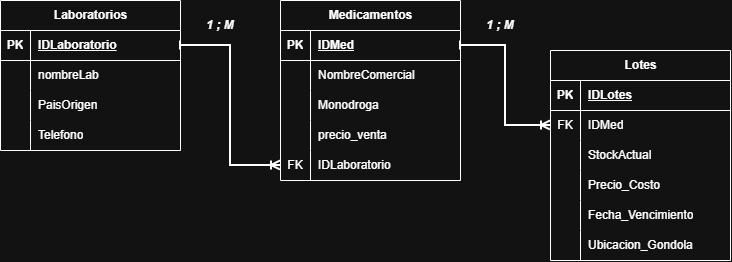

The diagram above was exported from draw.io. Its source (the exported page's mxGraphModel, read from the mxfile embedded in the PNG):
<mxGraphModel dx="1414" dy="777" grid="1" gridSize="10" guides="1" tooltips="1" connect="1" arrows="1" fold="1" page="1" pageScale="1" pageWidth="827" pageHeight="1169" math="0" shadow="0">
  <root>
    <mxCell id="0" />
    <mxCell id="1" parent="0" />
    <mxCell id="oK6gknhDgKPYgwd9aNIL-1" parent="1" style="shape=table;startSize=30;container=1;collapsible=1;childLayout=tableLayout;fixedRows=1;rowLines=0;fontStyle=1;align=center;resizeLast=1;html=1;" value="Laboratorios" vertex="1">
      <mxGeometry height="150" width="180" x="70" y="140" as="geometry" />
    </mxCell>
    <mxCell id="oK6gknhDgKPYgwd9aNIL-2" parent="oK6gknhDgKPYgwd9aNIL-1" style="shape=tableRow;horizontal=0;startSize=0;swimlaneHead=0;swimlaneBody=0;fillColor=none;collapsible=0;dropTarget=0;points=[[0,0.5],[1,0.5]];portConstraint=eastwest;top=0;left=0;right=0;bottom=1;" value="" vertex="1">
      <mxGeometry height="30" width="180" y="30" as="geometry" />
    </mxCell>
    <mxCell id="oK6gknhDgKPYgwd9aNIL-3" parent="oK6gknhDgKPYgwd9aNIL-2" style="shape=partialRectangle;connectable=0;fillColor=none;top=0;left=0;bottom=0;right=0;fontStyle=1;overflow=hidden;whiteSpace=wrap;html=1;" value="PK" vertex="1">
      <mxGeometry height="30" width="30" as="geometry">
        <mxRectangle height="30" width="30" as="alternateBounds" />
      </mxGeometry>
    </mxCell>
    <mxCell id="oK6gknhDgKPYgwd9aNIL-4" parent="oK6gknhDgKPYgwd9aNIL-2" style="shape=partialRectangle;connectable=0;fillColor=none;top=0;left=0;bottom=0;right=0;align=left;spacingLeft=6;fontStyle=5;overflow=hidden;whiteSpace=wrap;html=1;" value="IDLaboratorio" vertex="1">
      <mxGeometry height="30" width="150" x="30" as="geometry">
        <mxRectangle height="30" width="150" as="alternateBounds" />
      </mxGeometry>
    </mxCell>
    <mxCell id="oK6gknhDgKPYgwd9aNIL-5" parent="oK6gknhDgKPYgwd9aNIL-1" style="shape=tableRow;horizontal=0;startSize=0;swimlaneHead=0;swimlaneBody=0;fillColor=none;collapsible=0;dropTarget=0;points=[[0,0.5],[1,0.5]];portConstraint=eastwest;top=0;left=0;right=0;bottom=0;" value="" vertex="1">
      <mxGeometry height="30" width="180" y="60" as="geometry" />
    </mxCell>
    <mxCell id="oK6gknhDgKPYgwd9aNIL-6" parent="oK6gknhDgKPYgwd9aNIL-5" style="shape=partialRectangle;connectable=0;fillColor=none;top=0;left=0;bottom=0;right=0;editable=1;overflow=hidden;whiteSpace=wrap;html=1;" value="" vertex="1">
      <mxGeometry height="30" width="30" as="geometry">
        <mxRectangle height="30" width="30" as="alternateBounds" />
      </mxGeometry>
    </mxCell>
    <mxCell id="oK6gknhDgKPYgwd9aNIL-7" parent="oK6gknhDgKPYgwd9aNIL-5" style="shape=partialRectangle;connectable=0;fillColor=none;top=0;left=0;bottom=0;right=0;align=left;spacingLeft=6;overflow=hidden;whiteSpace=wrap;html=1;" value="nombreLab" vertex="1">
      <mxGeometry height="30" width="150" x="30" as="geometry">
        <mxRectangle height="30" width="150" as="alternateBounds" />
      </mxGeometry>
    </mxCell>
    <mxCell id="oK6gknhDgKPYgwd9aNIL-8" parent="oK6gknhDgKPYgwd9aNIL-1" style="shape=tableRow;horizontal=0;startSize=0;swimlaneHead=0;swimlaneBody=0;fillColor=none;collapsible=0;dropTarget=0;points=[[0,0.5],[1,0.5]];portConstraint=eastwest;top=0;left=0;right=0;bottom=0;" value="" vertex="1">
      <mxGeometry height="30" width="180" y="90" as="geometry" />
    </mxCell>
    <mxCell id="oK6gknhDgKPYgwd9aNIL-9" parent="oK6gknhDgKPYgwd9aNIL-8" style="shape=partialRectangle;connectable=0;fillColor=none;top=0;left=0;bottom=0;right=0;editable=1;overflow=hidden;whiteSpace=wrap;html=1;" value="" vertex="1">
      <mxGeometry height="30" width="30" as="geometry">
        <mxRectangle height="30" width="30" as="alternateBounds" />
      </mxGeometry>
    </mxCell>
    <mxCell id="oK6gknhDgKPYgwd9aNIL-10" parent="oK6gknhDgKPYgwd9aNIL-8" style="shape=partialRectangle;connectable=0;fillColor=none;top=0;left=0;bottom=0;right=0;align=left;spacingLeft=6;overflow=hidden;whiteSpace=wrap;html=1;" value="PaisOrigen" vertex="1">
      <mxGeometry height="30" width="150" x="30" as="geometry">
        <mxRectangle height="30" width="150" as="alternateBounds" />
      </mxGeometry>
    </mxCell>
    <mxCell id="oK6gknhDgKPYgwd9aNIL-11" parent="oK6gknhDgKPYgwd9aNIL-1" style="shape=tableRow;horizontal=0;startSize=0;swimlaneHead=0;swimlaneBody=0;fillColor=none;collapsible=0;dropTarget=0;points=[[0,0.5],[1,0.5]];portConstraint=eastwest;top=0;left=0;right=0;bottom=0;" value="" vertex="1">
      <mxGeometry height="30" width="180" y="120" as="geometry" />
    </mxCell>
    <mxCell id="oK6gknhDgKPYgwd9aNIL-12" parent="oK6gknhDgKPYgwd9aNIL-11" style="shape=partialRectangle;connectable=0;fillColor=none;top=0;left=0;bottom=0;right=0;editable=1;overflow=hidden;whiteSpace=wrap;html=1;" value="" vertex="1">
      <mxGeometry height="30" width="30" as="geometry">
        <mxRectangle height="30" width="30" as="alternateBounds" />
      </mxGeometry>
    </mxCell>
    <mxCell id="oK6gknhDgKPYgwd9aNIL-13" parent="oK6gknhDgKPYgwd9aNIL-11" style="shape=partialRectangle;connectable=0;fillColor=none;top=0;left=0;bottom=0;right=0;align=left;spacingLeft=6;overflow=hidden;whiteSpace=wrap;html=1;" value="Telefono" vertex="1">
      <mxGeometry height="30" width="150" x="30" as="geometry">
        <mxRectangle height="30" width="150" as="alternateBounds" />
      </mxGeometry>
    </mxCell>
    <mxCell id="oK6gknhDgKPYgwd9aNIL-14" parent="1" style="shape=table;startSize=30;container=1;collapsible=1;childLayout=tableLayout;fixedRows=1;rowLines=0;fontStyle=1;align=center;resizeLast=1;html=1;" value="Medicamentos" vertex="1">
      <mxGeometry height="180" width="180" x="350" y="140" as="geometry" />
    </mxCell>
    <mxCell id="oK6gknhDgKPYgwd9aNIL-15" parent="oK6gknhDgKPYgwd9aNIL-14" style="shape=tableRow;horizontal=0;startSize=0;swimlaneHead=0;swimlaneBody=0;fillColor=none;collapsible=0;dropTarget=0;points=[[0,0.5],[1,0.5]];portConstraint=eastwest;top=0;left=0;right=0;bottom=1;" value="" vertex="1">
      <mxGeometry height="30" width="180" y="30" as="geometry" />
    </mxCell>
    <mxCell id="oK6gknhDgKPYgwd9aNIL-16" parent="oK6gknhDgKPYgwd9aNIL-15" style="shape=partialRectangle;connectable=0;fillColor=none;top=0;left=0;bottom=0;right=0;fontStyle=1;overflow=hidden;whiteSpace=wrap;html=1;" value="PK" vertex="1">
      <mxGeometry height="30" width="30" as="geometry">
        <mxRectangle height="30" width="30" as="alternateBounds" />
      </mxGeometry>
    </mxCell>
    <mxCell id="oK6gknhDgKPYgwd9aNIL-17" parent="oK6gknhDgKPYgwd9aNIL-15" style="shape=partialRectangle;connectable=0;fillColor=none;top=0;left=0;bottom=0;right=0;align=left;spacingLeft=6;fontStyle=5;overflow=hidden;whiteSpace=wrap;html=1;" value="IDMed" vertex="1">
      <mxGeometry height="30" width="150" x="30" as="geometry">
        <mxRectangle height="30" width="150" as="alternateBounds" />
      </mxGeometry>
    </mxCell>
    <mxCell id="oK6gknhDgKPYgwd9aNIL-18" parent="oK6gknhDgKPYgwd9aNIL-14" style="shape=tableRow;horizontal=0;startSize=0;swimlaneHead=0;swimlaneBody=0;fillColor=none;collapsible=0;dropTarget=0;points=[[0,0.5],[1,0.5]];portConstraint=eastwest;top=0;left=0;right=0;bottom=0;" value="" vertex="1">
      <mxGeometry height="30" width="180" y="60" as="geometry" />
    </mxCell>
    <mxCell id="oK6gknhDgKPYgwd9aNIL-19" parent="oK6gknhDgKPYgwd9aNIL-18" style="shape=partialRectangle;connectable=0;fillColor=none;top=0;left=0;bottom=0;right=0;editable=1;overflow=hidden;whiteSpace=wrap;html=1;" value="" vertex="1">
      <mxGeometry height="30" width="30" as="geometry">
        <mxRectangle height="30" width="30" as="alternateBounds" />
      </mxGeometry>
    </mxCell>
    <mxCell id="oK6gknhDgKPYgwd9aNIL-20" parent="oK6gknhDgKPYgwd9aNIL-18" style="shape=partialRectangle;connectable=0;fillColor=none;top=0;left=0;bottom=0;right=0;align=left;spacingLeft=6;overflow=hidden;whiteSpace=wrap;html=1;" value="NombreComercial" vertex="1">
      <mxGeometry height="30" width="150" x="30" as="geometry">
        <mxRectangle height="30" width="150" as="alternateBounds" />
      </mxGeometry>
    </mxCell>
    <mxCell id="oK6gknhDgKPYgwd9aNIL-21" parent="oK6gknhDgKPYgwd9aNIL-14" style="shape=tableRow;horizontal=0;startSize=0;swimlaneHead=0;swimlaneBody=0;fillColor=none;collapsible=0;dropTarget=0;points=[[0,0.5],[1,0.5]];portConstraint=eastwest;top=0;left=0;right=0;bottom=0;" value="" vertex="1">
      <mxGeometry height="30" width="180" y="90" as="geometry" />
    </mxCell>
    <mxCell id="oK6gknhDgKPYgwd9aNIL-22" parent="oK6gknhDgKPYgwd9aNIL-21" style="shape=partialRectangle;connectable=0;fillColor=none;top=0;left=0;bottom=0;right=0;editable=1;overflow=hidden;whiteSpace=wrap;html=1;" value="" vertex="1">
      <mxGeometry height="30" width="30" as="geometry">
        <mxRectangle height="30" width="30" as="alternateBounds" />
      </mxGeometry>
    </mxCell>
    <mxCell id="oK6gknhDgKPYgwd9aNIL-23" parent="oK6gknhDgKPYgwd9aNIL-21" style="shape=partialRectangle;connectable=0;fillColor=none;top=0;left=0;bottom=0;right=0;align=left;spacingLeft=6;overflow=hidden;whiteSpace=wrap;html=1;" value="Monodroga" vertex="1">
      <mxGeometry height="30" width="150" x="30" as="geometry">
        <mxRectangle height="30" width="150" as="alternateBounds" />
      </mxGeometry>
    </mxCell>
    <mxCell id="oK6gknhDgKPYgwd9aNIL-24" parent="oK6gknhDgKPYgwd9aNIL-14" style="shape=tableRow;horizontal=0;startSize=0;swimlaneHead=0;swimlaneBody=0;fillColor=none;collapsible=0;dropTarget=0;points=[[0,0.5],[1,0.5]];portConstraint=eastwest;top=0;left=0;right=0;bottom=0;" value="" vertex="1">
      <mxGeometry height="30" width="180" y="120" as="geometry" />
    </mxCell>
    <mxCell id="oK6gknhDgKPYgwd9aNIL-25" parent="oK6gknhDgKPYgwd9aNIL-24" style="shape=partialRectangle;connectable=0;fillColor=none;top=0;left=0;bottom=0;right=0;editable=1;overflow=hidden;whiteSpace=wrap;html=1;" value="" vertex="1">
      <mxGeometry height="30" width="30" as="geometry">
        <mxRectangle height="30" width="30" as="alternateBounds" />
      </mxGeometry>
    </mxCell>
    <mxCell id="oK6gknhDgKPYgwd9aNIL-26" parent="oK6gknhDgKPYgwd9aNIL-24" style="shape=partialRectangle;connectable=0;fillColor=none;top=0;left=0;bottom=0;right=0;align=left;spacingLeft=6;overflow=hidden;whiteSpace=wrap;html=1;" value="precio_venta" vertex="1">
      <mxGeometry height="30" width="150" x="30" as="geometry">
        <mxRectangle height="30" width="150" as="alternateBounds" />
      </mxGeometry>
    </mxCell>
    <mxCell id="oK6gknhDgKPYgwd9aNIL-30" parent="oK6gknhDgKPYgwd9aNIL-14" style="shape=tableRow;horizontal=0;startSize=0;swimlaneHead=0;swimlaneBody=0;fillColor=none;collapsible=0;dropTarget=0;points=[[0,0.5],[1,0.5]];portConstraint=eastwest;top=0;left=0;right=0;bottom=0;" vertex="1">
      <mxGeometry height="30" width="180" y="150" as="geometry" />
    </mxCell>
    <mxCell id="oK6gknhDgKPYgwd9aNIL-31" parent="oK6gknhDgKPYgwd9aNIL-30" style="shape=partialRectangle;connectable=0;fillColor=none;top=0;left=0;bottom=0;right=0;editable=1;overflow=hidden;whiteSpace=wrap;html=1;" value="FK" vertex="1">
      <mxGeometry height="30" width="30" as="geometry">
        <mxRectangle height="30" width="30" as="alternateBounds" />
      </mxGeometry>
    </mxCell>
    <mxCell id="oK6gknhDgKPYgwd9aNIL-32" parent="oK6gknhDgKPYgwd9aNIL-30" style="shape=partialRectangle;connectable=0;fillColor=none;top=0;left=0;bottom=0;right=0;align=left;spacingLeft=6;overflow=hidden;whiteSpace=wrap;html=1;" value="IDLaboratorio" vertex="1">
      <mxGeometry height="30" width="150" x="30" as="geometry">
        <mxRectangle height="30" width="150" as="alternateBounds" />
      </mxGeometry>
    </mxCell>
    <mxCell id="oK6gknhDgKPYgwd9aNIL-33" edge="1" parent="1" source="oK6gknhDgKPYgwd9aNIL-2" style="edgeStyle=orthogonalEdgeStyle;rounded=0;orthogonalLoop=1;jettySize=auto;html=1;exitX=1;exitY=0.5;exitDx=0;exitDy=0;entryX=0;entryY=0.5;entryDx=0;entryDy=0;startArrow=baseDash;startFill=0;strokeWidth=2;endArrow=ERoneToMany;endFill=0;" target="oK6gknhDgKPYgwd9aNIL-30">
      <mxGeometry relative="1" as="geometry" />
    </mxCell>
    <mxCell id="oK6gknhDgKPYgwd9aNIL-34" parent="1" style="shape=table;startSize=30;container=1;collapsible=1;childLayout=tableLayout;fixedRows=1;rowLines=0;fontStyle=1;align=center;resizeLast=1;html=1;" value="Lotes" vertex="1">
      <mxGeometry height="210" width="180" x="620" y="190" as="geometry" />
    </mxCell>
    <mxCell id="oK6gknhDgKPYgwd9aNIL-35" parent="oK6gknhDgKPYgwd9aNIL-34" style="shape=tableRow;horizontal=0;startSize=0;swimlaneHead=0;swimlaneBody=0;fillColor=none;collapsible=0;dropTarget=0;points=[[0,0.5],[1,0.5]];portConstraint=eastwest;top=0;left=0;right=0;bottom=1;" value="" vertex="1">
      <mxGeometry height="30" width="180" y="30" as="geometry" />
    </mxCell>
    <mxCell id="oK6gknhDgKPYgwd9aNIL-36" parent="oK6gknhDgKPYgwd9aNIL-35" style="shape=partialRectangle;connectable=0;fillColor=none;top=0;left=0;bottom=0;right=0;fontStyle=1;overflow=hidden;whiteSpace=wrap;html=1;" value="PK" vertex="1">
      <mxGeometry height="30" width="30" as="geometry">
        <mxRectangle height="30" width="30" as="alternateBounds" />
      </mxGeometry>
    </mxCell>
    <mxCell id="oK6gknhDgKPYgwd9aNIL-37" parent="oK6gknhDgKPYgwd9aNIL-35" style="shape=partialRectangle;connectable=0;fillColor=none;top=0;left=0;bottom=0;right=0;align=left;spacingLeft=6;fontStyle=5;overflow=hidden;whiteSpace=wrap;html=1;" value="IDLotes" vertex="1">
      <mxGeometry height="30" width="150" x="30" as="geometry">
        <mxRectangle height="30" width="150" as="alternateBounds" />
      </mxGeometry>
    </mxCell>
    <mxCell id="oK6gknhDgKPYgwd9aNIL-38" parent="oK6gknhDgKPYgwd9aNIL-34" style="shape=tableRow;horizontal=0;startSize=0;swimlaneHead=0;swimlaneBody=0;fillColor=none;collapsible=0;dropTarget=0;points=[[0,0.5],[1,0.5]];portConstraint=eastwest;top=0;left=0;right=0;bottom=0;" value="" vertex="1">
      <mxGeometry height="30" width="180" y="60" as="geometry" />
    </mxCell>
    <mxCell id="oK6gknhDgKPYgwd9aNIL-39" parent="oK6gknhDgKPYgwd9aNIL-38" style="shape=partialRectangle;connectable=0;fillColor=none;top=0;left=0;bottom=0;right=0;editable=1;overflow=hidden;whiteSpace=wrap;html=1;" value="FK" vertex="1">
      <mxGeometry height="30" width="30" as="geometry">
        <mxRectangle height="30" width="30" as="alternateBounds" />
      </mxGeometry>
    </mxCell>
    <mxCell id="oK6gknhDgKPYgwd9aNIL-40" parent="oK6gknhDgKPYgwd9aNIL-38" style="shape=partialRectangle;connectable=0;fillColor=none;top=0;left=0;bottom=0;right=0;align=left;spacingLeft=6;overflow=hidden;whiteSpace=wrap;html=1;" value="IDMed" vertex="1">
      <mxGeometry height="30" width="150" x="30" as="geometry">
        <mxRectangle height="30" width="150" as="alternateBounds" />
      </mxGeometry>
    </mxCell>
    <mxCell id="oK6gknhDgKPYgwd9aNIL-41" parent="oK6gknhDgKPYgwd9aNIL-34" style="shape=tableRow;horizontal=0;startSize=0;swimlaneHead=0;swimlaneBody=0;fillColor=none;collapsible=0;dropTarget=0;points=[[0,0.5],[1,0.5]];portConstraint=eastwest;top=0;left=0;right=0;bottom=0;" value="" vertex="1">
      <mxGeometry height="30" width="180" y="90" as="geometry" />
    </mxCell>
    <mxCell id="oK6gknhDgKPYgwd9aNIL-42" parent="oK6gknhDgKPYgwd9aNIL-41" style="shape=partialRectangle;connectable=0;fillColor=none;top=0;left=0;bottom=0;right=0;editable=1;overflow=hidden;whiteSpace=wrap;html=1;" value="" vertex="1">
      <mxGeometry height="30" width="30" as="geometry">
        <mxRectangle height="30" width="30" as="alternateBounds" />
      </mxGeometry>
    </mxCell>
    <mxCell id="oK6gknhDgKPYgwd9aNIL-43" parent="oK6gknhDgKPYgwd9aNIL-41" style="shape=partialRectangle;connectable=0;fillColor=none;top=0;left=0;bottom=0;right=0;align=left;spacingLeft=6;overflow=hidden;whiteSpace=wrap;html=1;" value="StockActual" vertex="1">
      <mxGeometry height="30" width="150" x="30" as="geometry">
        <mxRectangle height="30" width="150" as="alternateBounds" />
      </mxGeometry>
    </mxCell>
    <mxCell id="oK6gknhDgKPYgwd9aNIL-44" parent="oK6gknhDgKPYgwd9aNIL-34" style="shape=tableRow;horizontal=0;startSize=0;swimlaneHead=0;swimlaneBody=0;fillColor=none;collapsible=0;dropTarget=0;points=[[0,0.5],[1,0.5]];portConstraint=eastwest;top=0;left=0;right=0;bottom=0;" value="" vertex="1">
      <mxGeometry height="30" width="180" y="120" as="geometry" />
    </mxCell>
    <mxCell id="oK6gknhDgKPYgwd9aNIL-45" parent="oK6gknhDgKPYgwd9aNIL-44" style="shape=partialRectangle;connectable=0;fillColor=none;top=0;left=0;bottom=0;right=0;editable=1;overflow=hidden;whiteSpace=wrap;html=1;" value="" vertex="1">
      <mxGeometry height="30" width="30" as="geometry">
        <mxRectangle height="30" width="30" as="alternateBounds" />
      </mxGeometry>
    </mxCell>
    <mxCell id="oK6gknhDgKPYgwd9aNIL-46" parent="oK6gknhDgKPYgwd9aNIL-44" style="shape=partialRectangle;connectable=0;fillColor=none;top=0;left=0;bottom=0;right=0;align=left;spacingLeft=6;overflow=hidden;whiteSpace=wrap;html=1;" value="Precio_Costo" vertex="1">
      <mxGeometry height="30" width="150" x="30" as="geometry">
        <mxRectangle height="30" width="150" as="alternateBounds" />
      </mxGeometry>
    </mxCell>
    <mxCell id="oK6gknhDgKPYgwd9aNIL-48" parent="oK6gknhDgKPYgwd9aNIL-34" style="shape=tableRow;horizontal=0;startSize=0;swimlaneHead=0;swimlaneBody=0;fillColor=none;collapsible=0;dropTarget=0;points=[[0,0.5],[1,0.5]];portConstraint=eastwest;top=0;left=0;right=0;bottom=0;" vertex="1">
      <mxGeometry height="30" width="180" y="150" as="geometry" />
    </mxCell>
    <mxCell id="oK6gknhDgKPYgwd9aNIL-49" parent="oK6gknhDgKPYgwd9aNIL-48" style="shape=partialRectangle;connectable=0;fillColor=none;top=0;left=0;bottom=0;right=0;editable=1;overflow=hidden;whiteSpace=wrap;html=1;" vertex="1">
      <mxGeometry height="30" width="30" as="geometry">
        <mxRectangle height="30" width="30" as="alternateBounds" />
      </mxGeometry>
    </mxCell>
    <mxCell id="oK6gknhDgKPYgwd9aNIL-50" parent="oK6gknhDgKPYgwd9aNIL-48" style="shape=partialRectangle;connectable=0;fillColor=none;top=0;left=0;bottom=0;right=0;align=left;spacingLeft=6;overflow=hidden;whiteSpace=wrap;html=1;" value="Fecha_Vencimiento" vertex="1">
      <mxGeometry height="30" width="150" x="30" as="geometry">
        <mxRectangle height="30" width="150" as="alternateBounds" />
      </mxGeometry>
    </mxCell>
    <mxCell id="oK6gknhDgKPYgwd9aNIL-51" parent="oK6gknhDgKPYgwd9aNIL-34" style="shape=tableRow;horizontal=0;startSize=0;swimlaneHead=0;swimlaneBody=0;fillColor=none;collapsible=0;dropTarget=0;points=[[0,0.5],[1,0.5]];portConstraint=eastwest;top=0;left=0;right=0;bottom=0;" vertex="1">
      <mxGeometry height="30" width="180" y="180" as="geometry" />
    </mxCell>
    <mxCell id="oK6gknhDgKPYgwd9aNIL-52" parent="oK6gknhDgKPYgwd9aNIL-51" style="shape=partialRectangle;connectable=0;fillColor=none;top=0;left=0;bottom=0;right=0;editable=1;overflow=hidden;whiteSpace=wrap;html=1;" vertex="1">
      <mxGeometry height="30" width="30" as="geometry">
        <mxRectangle height="30" width="30" as="alternateBounds" />
      </mxGeometry>
    </mxCell>
    <mxCell id="oK6gknhDgKPYgwd9aNIL-53" parent="oK6gknhDgKPYgwd9aNIL-51" style="shape=partialRectangle;connectable=0;fillColor=none;top=0;left=0;bottom=0;right=0;align=left;spacingLeft=6;overflow=hidden;whiteSpace=wrap;html=1;" value="Ubicacion_Gondola" vertex="1">
      <mxGeometry height="30" width="150" x="30" as="geometry">
        <mxRectangle height="30" width="150" as="alternateBounds" />
      </mxGeometry>
    </mxCell>
    <mxCell id="oK6gknhDgKPYgwd9aNIL-47" edge="1" parent="1" source="oK6gknhDgKPYgwd9aNIL-15" style="edgeStyle=orthogonalEdgeStyle;rounded=0;orthogonalLoop=1;jettySize=auto;html=1;exitX=1;exitY=0.5;exitDx=0;exitDy=0;entryX=0;entryY=0.5;entryDx=0;entryDy=0;startArrow=baseDash;startFill=0;strokeWidth=2;endArrow=ERoneToMany;endFill=0;" target="oK6gknhDgKPYgwd9aNIL-38">
      <mxGeometry relative="1" as="geometry" />
    </mxCell>
    <mxCell id="mjpYxzwyDlDJs438Gscr-1" parent="1" style="text;html=1;whiteSpace=wrap;strokeColor=none;fillColor=none;align=center;verticalAlign=middle;rounded=0;fontStyle=3" value="1 ; M" vertex="1">
      <mxGeometry height="30" width="60" x="260" y="150" as="geometry" />
    </mxCell>
    <mxCell id="mjpYxzwyDlDJs438Gscr-2" parent="1" style="text;html=1;whiteSpace=wrap;align=center;verticalAlign=middle;rounded=0;fontStyle=3" value="1 ; M" vertex="1">
      <mxGeometry height="30" width="60" x="540" y="150" as="geometry" />
    </mxCell>
  </root>
</mxGraphModel>